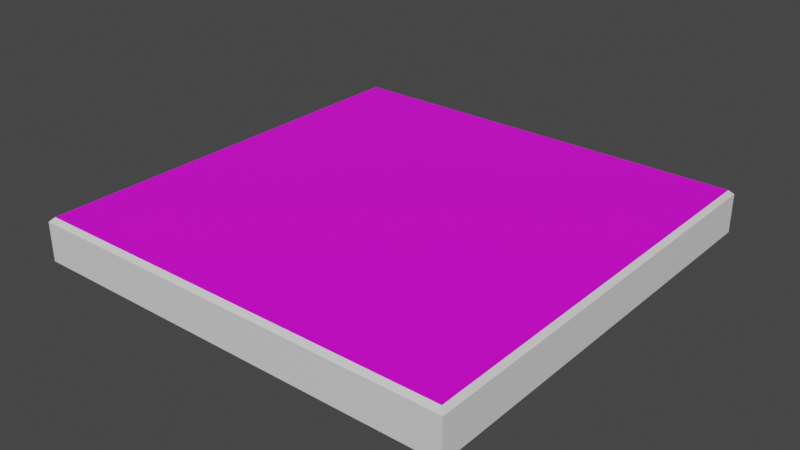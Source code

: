 # Source: ShortcutTile.blend  (saved by Blender 2.83.20; exported with 4.5.12 LTS)
import bpy
from mathutils import Matrix  # noqa: F401  (used for matrix-valued properties, if any)

bpy.ops.wm.read_factory_settings(use_empty=True)
scene = bpy.context.scene
scene.name = 'Scene'

# ---- collections
col_collection = bpy.data.collections.new('Collection'); scene.collection.children.link(col_collection)

# ---- images (referenced by path relative to the original .blend; pixels are not part of the script)
import os
ASSET_DIR = os.environ.get("B2B_ASSET_DIR", "")  # directory of the original .blend (textures are referenced by path, not embedded)
HERE = os.path.dirname(os.path.abspath(__file__))  # packed textures are extracted next to this script under _unpacked/

def load_image(name, relpath, width, height, colorspace="sRGB"):
    """Load a texture the original file referenced (path relative to the .blend, or extracted next to this script)."""
    p = next((c for c in (os.path.join(HERE, relpath), os.path.join(ASSET_DIR, relpath)) if relpath and os.path.exists(c)), "")
    if p:
        img = bpy.data.images.load(p, check_existing=True)
        img.name = name
    else:  # same state as the original file: an image datablock whose file is absent (Cycles renders it pink)
        img = bpy.data.images.new(name, width, height)
        img.source = "FILE"
        img.filepath = "//" + (relpath or name)
    img.colorspace_settings.name = colorspace
    return img
img_shortcuttile_png = load_image('ShortcutTile.png', 'Textures/Study/ShortcutTile.png', 1024, 1024, 'sRGB')

# ---- materials (node trees are filled in below, after node groups)
mat_topimage = bpy.data.materials.new('TopImage')
mat_basecolour = bpy.data.materials.new('BaseColour')

# ---- material node trees
mat_topimage.use_nodes = True; mat_topimage.node_tree.nodes.clear()
_N = mat_topimage.node_tree.nodes; _L = mat_topimage.node_tree.links
n0 = _N.new('ShaderNodeBsdfPrincipled'); n0.name = 'Principled BSDF'; n0.location = (10, 300)
n0.distribution = 'GGX'
n0.subsurface_method = 'BURLEY'
n0.inputs[3].default_value = 1.45
n0.inputs[27].default_value = (0.0, 0.0, 0.0, 1.0)
n0.inputs[28].default_value = 1.0
n1 = _N.new('ShaderNodeOutputMaterial'); n1.name = 'Material Output'; n1.location = (300, 300)
n2 = _N.new('ShaderNodeTexImage'); n2.name = 'Image Texture'; n2.location = (-280, 280)
n2.image = img_shortcuttile_png
_L.new(n0.outputs[0], n1.inputs[0])
_L.new(n2.outputs[0], n0.inputs[0])
n1.is_active_output = True
mat_basecolour.use_nodes = True; mat_basecolour.node_tree.nodes.clear()
_N = mat_basecolour.node_tree.nodes; _L = mat_basecolour.node_tree.links
n0 = _N.new('ShaderNodeBsdfPrincipled'); n0.name = 'Principled BSDF'; n0.location = (10, 300)
n0.distribution = 'GGX'
n0.subsurface_method = 'BURLEY'
n0.inputs[3].default_value = 1.45
n0.inputs[27].default_value = (0.0, 0.0, 0.0, 1.0)
n0.inputs[28].default_value = 1.0
n1 = _N.new('ShaderNodeOutputMaterial'); n1.name = 'Material Output'; n1.location = (300, 300)
_L.new(n0.outputs[0], n1.inputs[0])
n1.is_active_output = True

# ---- world
world_world = bpy.data.worlds.new('World'); scene.world = world_world
world_world.use_nodes = True; world_world.node_tree.nodes.clear()
_N = world_world.node_tree.nodes; _L = world_world.node_tree.links
n0 = _N.new('ShaderNodeOutputWorld'); n0.name = 'World Output'; n0.location = (300, 300)
n1 = _N.new('ShaderNodeBackground'); n1.name = 'Background'; n1.location = (10, 300)
n1.inputs[0].default_value = (0.05088, 0.05088, 0.05088, 1.0)
_L.new(n1.outputs[0], n0.inputs[0])
n0.is_active_output = True
world_world.color = (0.05088, 0.05088, 0.05088)
world_world.use_sun_shadow = False
world_world.sun_shadow_jitter_overblur = 0.0

# ---- meshes
me_boardtile = bpy.data.meshes.new('BoardTile')
me_boardtile.from_pydata([(-0.5, -0.1, 0.5), (-0.5, -0.1, -0.5), (0.5, -0.1, 0.5), (0.5, -0.1, -0.5), (-0.49, 0.0, 0.49), (-0.5, -0.01, 0.5), (-0.49, 0.0, -0.49), (-0.5, -0.01, -0.5), (0.49, 0.0, 0.49), (0.5, -0.01, 0.5), (0.49, 0.0, -0.49), (0.5, -0.01, -0.5)], [], [(10, 6, 4, 8), (3, 11, 9, 2), (0, 5, 7, 1), (1, 3, 2, 0), (1, 7, 11, 3), (4, 6, 7, 5), (6, 10, 11, 7), (10, 8, 9, 11), (8, 4, 5, 9), (2, 9, 5, 0)])
me_boardtile.polygons.foreach_set('use_smooth', [True] * 10)
me_boardtile.polygons.foreach_set('material_index', [0, 1, 1, 1, 1, 1, 1, 1, 1, 1])
_k = set([(0, 1), (0, 2), (0, 5), (1, 3), (1, 7), (2, 3), (2, 9), (3, 11), (4, 5), (4, 6), (4, 8), (5, 7), (5, 9), (6, 7), (6, 10), (7, 11), (8, 9), (8, 10), (9, 11), (10, 11)])
me_boardtile.attributes.new('sharp_edge', 'BOOLEAN', 'EDGE').data.foreach_set('value', [ (min(e.vertices), max(e.vertices)) in _k for e in me_boardtile.edges])
_uv = me_boardtile.uv_layers.new(name='UVMap')
_uv.uv.foreach_set('vector', [0.001045, 0.003244, 0.9955, 0.003244, 0.9955, 0.9977, 0.001045, 0.9977, 0.05195, 0.7026, 0.08706, 0.6846, 0.3935, 0.9656, 0.3614, 0.9999, 0.137, 0.1117, 0.1542, 0.1306, 0.0315, 0.3626, 0.0001321, 0.3569, 0.3951, 0.0001321, 0.7451, 0.0001321, 0.7451, 0.3502, 0.3951, 0.3502, 0.0001321, 0.3569, 0.0315, 0.3626, 0.08706, 0.6846, 0.05195, 0.7026, 0.1575, 0.1341, 0.03741, 0.3635, 0.0315, 0.3626, 0.1542, 0.1306, 0.03741, 0.3635, 0.09362, 0.681, 0.08706, 0.6846, 0.0315, 0.3626, 0.09362, 0.681, 0.3948, 0.9548, 0.3935, 0.9656, 0.08706, 0.6846, 0.3938, 0.02793, 0.1575, 0.1341, 0.1542, 0.1306, 0.3948, 0.02243, 0.3848, 0.0001321, 0.3948, 0.02243, 0.1542, 0.1306, 0.137, 0.1117])
me_boardtile.materials.append(mat_topimage)
me_boardtile.materials.append(mat_basecolour)
me_boardtile.use_remesh_fix_poles = True
me_boardtile.use_remesh_preserve_attributes = False
me_boardtile.use_mirror_vertex_groups = False
me_boardtile.update()
me_boardtile.normals_split_custom_set([tuple(v) for v in zip(*[iter([0.0, 1.0, 0.0, 0.0, 1.0, 0.0, 0.0, 1.0, 0.0, 0.0, 1.0, 0.0, 1.0, 0.0, 0.0, 1.0, 0.0, 0.0, 1.0, 0.0, 0.0, 1.0, 0.0, 0.0, -1.0, 0.0, 0.0, -1.0, 0.0, 0.0, -1.0, 0.0, 0.0, -1.0, 0.0, 0.0, 0.0, -1.0, 0.0, 0.0, -1.0, 0.0, 0.0, -1.0, 0.0, 0.0, -1.0, 0.0, 0.0, 0.0, -1.0, 0.0, 0.0, -1.0, 0.0, 0.0, -1.0, 0.0, 0.0, -1.0, -0.7071, 0.7071, 0.0, -0.7071, 0.7071, 0.0, -0.7071, 0.7071, 0.0, -0.7071, 0.7071, 0.0, 0.0, 0.7071, -0.7071, 0.0, 0.7071, -0.7071, 0.0, 0.7071, -0.7071, 0.0, 0.7071, -0.7071, 0.7071, 0.7071, 0.0, 0.7071, 0.7071, 0.0, 0.7071, 0.7071, 0.0, 0.7071, 0.7071, 0.0, 0.0, 0.7071, 0.7071, 0.0, 0.7071, 0.7071, 0.0, 0.7071, 0.7071, 0.0, 0.7071, 0.7071, 0.0, 0.0, 1.0, 0.0, 0.0, 1.0, 0.0, 0.0, 1.0, 0.0, 0.0, 1.0])] * 3)])

# ---- objects
ob_boardtile = bpy.data.objects.new('BoardTile', me_boardtile)

# ---- transforms, parenting, visibility, modifiers, constraints
ob_boardtile.location = (0.0, 0.0, 0.0)
ob_boardtile.rotation_euler = (1.571, 0.0, 0.0)
ob_boardtile.color = (0.8, 0.8, 0.8, 1.0)
ob_boardtile.lineart.crease_threshold = 0.0

# ---- collection membership
col_collection.objects.link(ob_boardtile)

# ---- scene / render settings (as saved in the file)
scene.frame_start = 1; scene.frame_end = 250; scene.frame_set(238)
scene.render.engine = 'CYCLES'
scene.cycles.use_denoising = False
scene.cycles.samples = 128
scene.cycles.sampling_pattern = 'TABULATED_SOBOL'
scene.cycles.use_light_tree = False
scene.view_settings.view_transform = 'Filmic'
bpy.context.view_layer.update()

# ---- added for rendering (the .blend has no active camera and no usable light): camera, sun
cam_auto = bpy.data.cameras.new('AutoCamera')
cam_auto.lens = 50.0
cam_auto.sensor_width = 36.0
cam_auto.clip_end = 1000.0
ob_auto_camera = bpy.data.objects.new('AutoCamera', cam_auto)
scene.collection.objects.link(ob_auto_camera)
ob_auto_camera.location = (1.31173, -1.57408, 0.999386)
ob_auto_camera.rotation_euler = (1.09748, -7.21219e-08, 0.694738)
scene.camera = ob_auto_camera
light_auto_sun = bpy.data.lights.new('AutoSun', 'SUN')
light_auto_sun.energy = 3.0
light_auto_sun.angle = 0.0523599
ob_auto_sun = bpy.data.objects.new('AutoSun', light_auto_sun)
scene.collection.objects.link(ob_auto_sun)
ob_auto_sun.rotation_euler = (0.872665, 0.174533, 0.523599)
bpy.context.view_layer.update()
